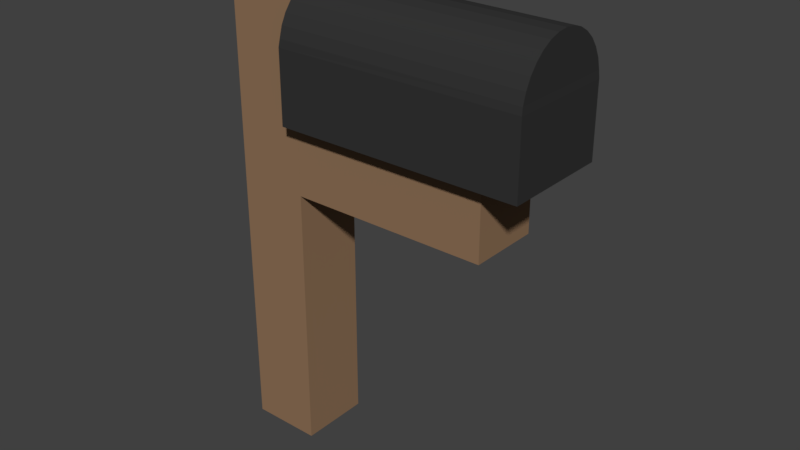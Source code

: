 # Source: Mailbox.blend  (saved by Blender 2.79.0; exported with 4.5.12 LTS)
import bpy
from mathutils import Matrix  # noqa: F401  (used for matrix-valued properties, if any)

bpy.ops.wm.read_factory_settings(use_empty=True)
scene = bpy.context.scene
scene.name = 'Scene'

# ---- collections
col_collection_1 = bpy.data.collections.new('Collection 1'); scene.collection.children.link(col_collection_1)

# ---- materials (node trees are filled in below, after node groups)
mat_metal = bpy.data.materials.new('Metal')
mat_metal.alpha_threshold = 0.0
mat_metal.use_transparent_shadow = False
mat_metal.diffuse_color = (0.03522, 0.03522, 0.03522, 1.0)
mat_metal.roughness = 0.5
mat_wood = bpy.data.materials.new('Wood')
mat_wood.alpha_threshold = 0.0
mat_wood.use_transparent_shadow = False
mat_wood.preview_render_type = 'FLAT'
mat_wood.diffuse_color = (0.281, 0.1697, 0.09668, 1.0)
mat_wood.roughness = 0.5
mat_wood.line_color = (0.0, 0.0, 0.0, 1.0)
mat_flag = bpy.data.materials.new('Flag')
mat_flag.alpha_threshold = 0.0
mat_flag.use_transparent_shadow = False
mat_flag.diffuse_color = (0.8, 0.06105, 0.04247, 1.0)
mat_flag.roughness = 0.5
mat_metal_001 = bpy.data.materials.new('Metal.001')
mat_metal_001.alpha_threshold = 0.0
mat_metal_001.use_transparent_shadow = False
mat_metal_001.diffuse_color = (0.035, 0.035, 0.035, 1.0)
mat_metal_001.roughness = 0.5

# ---- material node trees

# ---- world
world_world = bpy.data.worlds.new('World'); scene.world = world_world
world_world.color = (0.05088, 0.05088, 0.05088)
world_world.use_sun_shadow = False
world_world.sun_shadow_jitter_overblur = 0.0
world_world.cycles.sampling_method = 'MANUAL'

# ---- meshes
me_cube_002 = bpy.data.meshes.new('Cube.002')
me_cube_002.from_pydata([(3.29, 0.6238, 4.863), (3.29, -0.6238, 4.863), (3.29, -0.6238, 4.025), (3.29, 0.6238, 4.025), (0.4124, 0.6238, 4.863), (0.4124, -0.6238, 4.863), (0.4124, -0.6238, 4.025), (0.4124, 0.6238, 4.025), (0.4239, -0.6131, 4.953), (3.287, -0.6131, 4.942), (0.4245, -0.5775, 5.08), (3.288, -0.5775, 5.069), (0.4251, -0.5198, 5.197), (3.288, -0.5198, 5.186), (0.4256, -0.442, 5.3), (3.289, -0.442, 5.289), (0.426, -0.3473, 5.384), (3.289, -0.3473, 5.373), (0.4262, -0.2392, 5.447), (3.289, -0.2392, 5.436), (0.4264, -0.122, 5.485), (3.29, -0.122, 5.474), (0.4265, 6.036e-07, 5.498), (3.29, 6.036e-07, 5.487), (0.4264, 0.122, 5.485), (3.29, 0.122, 5.474), (0.4262, 0.2392, 5.447), (3.289, 0.2392, 5.436), (0.426, 0.3473, 5.384), (3.289, 0.3473, 5.373), (0.4256, 0.442, 5.3), (3.289, 0.442, 5.289), (0.4251, 0.5198, 5.197), (3.288, 0.5198, 5.186), (0.4245, 0.5775, 5.08), (3.288, 0.5775, 5.069), (0.4239, 0.6131, 4.953), (3.287, 0.6131, 4.942), (2.76, 0.4191, 4.004), (2.76, -0.4191, 4.004), (2.76, -0.4191, 3.166), (2.76, 0.4191, 3.166), (0.419, 0.4198, 3.168), (0.419, -0.4184, 3.168), (0.419, -0.4184, 4.006), (0.419, 0.4198, 4.006), (0.4191, 0.4191, -0.00325), (0.4191, -0.4191, -0.00325), (-0.4191, -0.4191, -0.00325), (-0.4191, 0.4191, -0.00325), (0.4191, 0.4191, 5.981), (0.4191, -0.4191, 5.981), (-0.4191, -0.4191, 5.981), (-0.4191, 0.4191, 5.981)], [], [(0, 1, 2, 3), (4, 7, 6, 5), (5, 1, 9, 8), (1, 5, 6, 2), (2, 6, 7, 3), (4, 0, 3, 7), (4, 36, 37, 0), (8, 9, 11, 10), (10, 11, 13, 12), (12, 13, 15, 14), (14, 15, 17, 16), (16, 17, 19, 18), (18, 19, 21, 20), (20, 21, 23, 22), (22, 23, 25, 24), (24, 25, 27, 26), (26, 27, 29, 28), (28, 29, 31, 30), (30, 31, 33, 32), (32, 33, 35, 34), (34, 35, 37, 36), (38, 39, 40, 41), (43, 40, 39, 44), (42, 45, 38, 41), (46, 47, 48, 49), (50, 53, 52, 51), (46, 50, 51, 47), (47, 51, 52, 48), (48, 52, 53, 49), (50, 46, 49, 53), (1, 0, 37, 9), (11, 9, 37, 35), (13, 11, 35, 33), (15, 13, 33, 31), (17, 15, 31, 29), (19, 17, 29, 27), (21, 19, 27, 25), (23, 21, 25), (5, 8, 36, 4), (8, 10, 34, 36), (10, 12, 32, 34), (12, 14, 30, 32), (14, 16, 28, 30), (16, 18, 26, 28), (18, 20, 24, 26), (22, 24, 20), (41, 40, 43, 42)])
me_cube_002.polygons.foreach_set('material_index', [0, 0, 0, 0, 0, 0, 0, 0, 0, 0, 0, 0, 0, 0, 0, 0, 0, 0, 0, 0, 0, 1, 1, 1, 1, 1, 1, 1, 1, 1, 0, 0, 0, 0, 0, 0, 0, 0, 0, 0, 0, 0, 0, 0, 0, 0, 1])
me_cube_002.materials.append(mat_metal)
me_cube_002.materials.append(mat_wood)
me_cube_002.use_remesh_preserve_volume = False
me_cube_002.use_remesh_preserve_attributes = False
me_cube_002.use_mirror_vertex_groups = False
me_cube_002.update()
me_cube_003 = bpy.data.meshes.new('Cube.003')
me_cube_003.from_pydata([(1.922, 0.624, 4.64), (1.922, 0.624, 4.753), (1.922, 0.6439, 4.64), (1.922, 0.6439, 4.753), (2.894, 0.624, 4.64), (2.894, 0.624, 4.753), (2.894, 0.6439, 4.64), (2.894, 0.6439, 4.753), (1.95, 0.6439, 4.64), (1.95, 0.6439, 4.753), (1.95, 0.624, 4.64), (1.95, 0.624, 4.753), (2.104, 0.6439, 4.753), (2.104, 0.624, 4.64), (2.104, 0.6439, 4.64), (2.104, 0.624, 4.753), (1.95, 0.6439, 4.533), (1.95, 0.624, 4.533), (2.104, 0.624, 4.533), (2.104, 0.6439, 4.533), (1.937, 0.6439, 4.64), (1.937, 0.624, 4.64), (1.937, 0.6439, 4.533), (1.937, 0.624, 4.533)], [], [(0, 1, 3, 2), (14, 12, 7, 6), (6, 7, 5, 4), (10, 11, 1, 0), (14, 6, 4, 13), (9, 3, 1, 11), (12, 9, 11, 15), (2, 8, 10, 0), (13, 15, 11, 10), (2, 3, 9, 8), (4, 5, 15, 13), (7, 12, 15, 5), (8, 14, 19, 16), (8, 9, 12, 14), (16, 19, 18, 17), (13, 10, 17, 18), (8, 16, 22, 20), (14, 13, 18, 19), (21, 20, 22, 23), (16, 17, 23, 22), (17, 10, 21, 23), (10, 8, 20, 21)])
me_cube_003.materials.append(mat_flag)
me_cube_003.use_remesh_preserve_volume = False
me_cube_003.use_remesh_preserve_attributes = False
me_cube_003.use_mirror_vertex_groups = False
me_cube_003.update()
me_cylinder_001 = bpy.data.meshes.new('Cylinder.001')
me_cylinder_001.from_pydata([(2.827, 0.6482, 4.734), (2.827, 0.6441, 4.734), (2.82, 0.6482, 4.734), (2.82, 0.6441, 4.734), (2.813, 0.6482, 4.732), (2.813, 0.6441, 4.732), (2.807, 0.6482, 4.728), (2.807, 0.6441, 4.728), (2.801, 0.6482, 4.724), (2.801, 0.6441, 4.724), (2.797, 0.6482, 4.718), (2.797, 0.6441, 4.718), (2.794, 0.6482, 4.712), (2.794, 0.6441, 4.712), (2.792, 0.6482, 4.705), (2.792, 0.6441, 4.705), (2.791, 0.6482, 4.698), (2.791, 0.6441, 4.698), (2.792, 0.6482, 4.691), (2.792, 0.6441, 4.691), (2.794, 0.6482, 4.684), (2.794, 0.6441, 4.684), (2.797, 0.6482, 4.678), (2.797, 0.6441, 4.678), (2.801, 0.6482, 4.673), (2.801, 0.6441, 4.673), (2.807, 0.6482, 4.668), (2.807, 0.6441, 4.668), (2.813, 0.6482, 4.665), (2.813, 0.6441, 4.665), (2.82, 0.6482, 4.663), (2.82, 0.6441, 4.663), (2.827, 0.6482, 4.662), (2.827, 0.6441, 4.662), (2.834, 0.6482, 4.663), (2.834, 0.6441, 4.663), (2.841, 0.6482, 4.665), (2.841, 0.6441, 4.665), (2.847, 0.6482, 4.668), (2.847, 0.6441, 4.668), (2.852, 0.6482, 4.673), (2.852, 0.6441, 4.673), (2.857, 0.6482, 4.678), (2.857, 0.6441, 4.678), (2.86, 0.6482, 4.684), (2.86, 0.6441, 4.684), (2.862, 0.6482, 4.691), (2.862, 0.6441, 4.691), (2.863, 0.6482, 4.698), (2.863, 0.6441, 4.698), (2.862, 0.6482, 4.705), (2.862, 0.6441, 4.705), (2.86, 0.6482, 4.712), (2.86, 0.6441, 4.712), (2.857, 0.6482, 4.718), (2.857, 0.6441, 4.718), (2.852, 0.6482, 4.724), (2.852, 0.6441, 4.724), (2.847, 0.6482, 4.728), (2.847, 0.6441, 4.728), (2.841, 0.6482, 4.732), (2.841, 0.6441, 4.732), (2.834, 0.6482, 4.734), (2.834, 0.6441, 4.734)], [], [(0, 1, 3, 2), (2, 3, 5, 4), (4, 5, 7, 6), (6, 7, 9, 8), (8, 9, 11, 10), (10, 11, 13, 12), (12, 13, 15, 14), (14, 15, 17, 16), (16, 17, 19, 18), (18, 19, 21, 20), (20, 21, 23, 22), (22, 23, 25, 24), (24, 25, 27, 26), (26, 27, 29, 28), (28, 29, 31, 30), (30, 31, 33, 32), (32, 33, 35, 34), (34, 35, 37, 36), (36, 37, 39, 38), (38, 39, 41, 40), (40, 41, 43, 42), (42, 43, 45, 44), (44, 45, 47, 46), (46, 47, 49, 48), (48, 49, 51, 50), (50, 51, 53, 52), (52, 53, 55, 54), (54, 55, 57, 56), (56, 57, 59, 58), (58, 59, 61, 60), (3, 1, 63, 61, 59, 57, 55, 53, 51, 49, 47, 45, 43, 41, 39, 37, 35, 33, 31, 29, 27, 25, 23, 21, 19, 17, 15, 13, 11, 9, 7, 5), (60, 61, 63, 62), (62, 63, 1, 0), (0, 2, 4, 6, 8, 10, 12, 14, 16, 18, 20, 22, 24, 26, 28, 30, 32, 34, 36, 38, 40, 42, 44, 46, 48, 50, 52, 54, 56, 58, 60, 62)])
me_cylinder_001.materials.append(mat_metal_001)
me_cylinder_001.use_remesh_preserve_volume = False
me_cylinder_001.use_remesh_preserve_attributes = False
me_cylinder_001.use_mirror_vertex_groups = False
me_cylinder_001.update()

# ---- objects
ob_mailbox = bpy.data.objects.new('Mailbox', me_cube_002)
ob_flag = bpy.data.objects.new('Flag', me_cube_003)
ob_pin = bpy.data.objects.new('Pin', me_cylinder_001)

# ---- transforms, parenting, visibility, modifiers, constraints
ob_mailbox.location = (0.0, 0.0, 0.0)
ob_mailbox.lock_rotations_4d = False
ob_mailbox.empty_display_type = 'ARROWS'
ob_mailbox.lineart.crease_threshold = 0.0
ob_flag.parent = ob_mailbox
ob_flag.location = (0.0, 0.0, 0.0)
ob_flag.lineart.crease_threshold = 0.0
ob_pin.parent = ob_flag
ob_pin.location = (0.0, 0.0, 0.0)
ob_pin.lineart.crease_threshold = 0.0

# ---- collection membership
col_collection_1.objects.link(ob_mailbox)
col_collection_1.objects.link(ob_flag)
col_collection_1.objects.link(ob_pin)

# ---- scene / render settings (as saved in the file)
scene.frame_start = 1; scene.frame_end = 250; scene.frame_set(1)
scene.render.engine = 'BLENDER_EEVEE_NEXT'
scene.render.resolution_percentage = 50
scene.render.dither_intensity = 0.0
scene.cycles.use_denoising = False
scene.cycles.samples = 128
scene.cycles.sampling_pattern = 'TABULATED_SOBOL'
scene.cycles.use_adaptive_sampling = False
scene.cycles.use_light_tree = False
scene.cycles.blur_glossy = 0.0
scene.cycles.sample_clamp_indirect = 0.0
scene.view_settings.view_transform = 'Standard'
bpy.context.view_layer.update()

# ---- added for rendering (the .blend has no active camera and no usable light): camera, sun
cam_auto = bpy.data.cameras.new('AutoCamera')
cam_auto.lens = 50.0
cam_auto.sensor_width = 36.0
cam_auto.clip_end = 1000.0
ob_auto_camera = bpy.data.objects.new('AutoCamera', cam_auto)
scene.collection.objects.link(ob_auto_camera)
ob_auto_camera.location = (8.05521, -7.93141, 8.2846)
ob_auto_camera.rotation_euler = (1.09748, -7.21219e-08, 0.694738)
scene.camera = ob_auto_camera
light_auto_sun = bpy.data.lights.new('AutoSun', 'SUN')
light_auto_sun.energy = 3.0
light_auto_sun.angle = 0.0523599
ob_auto_sun = bpy.data.objects.new('AutoSun', light_auto_sun)
scene.collection.objects.link(ob_auto_sun)
ob_auto_sun.rotation_euler = (0.872665, 0.174533, 0.523599)
bpy.context.view_layer.update()
